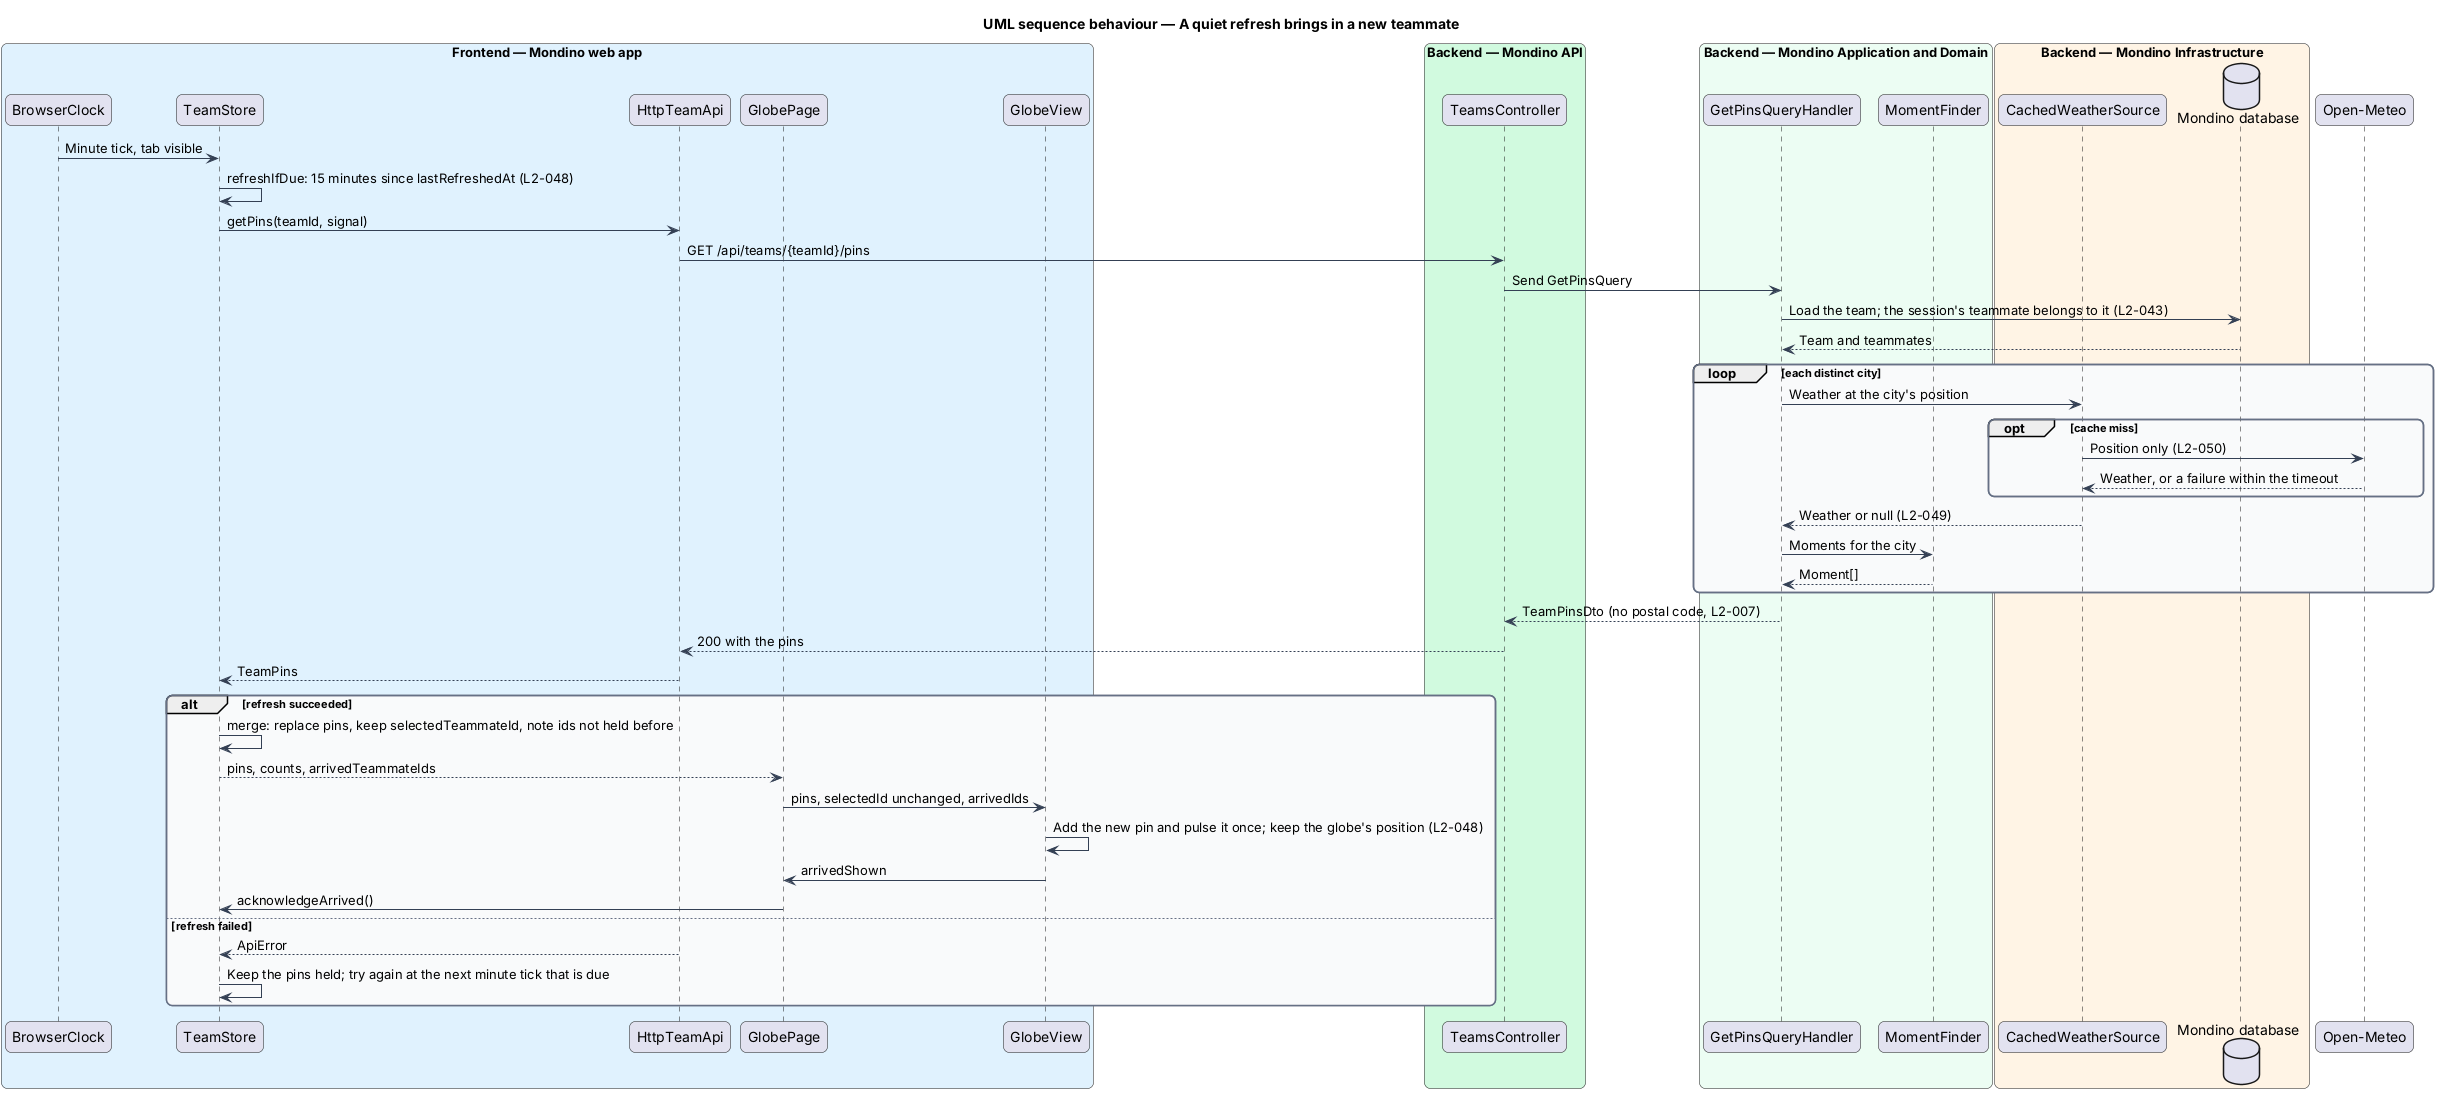

The diagram above was rendered by PlantUML. Its source (embedded in the PNG):
@startuml
title UML sequence behaviour — A quiet refresh brings in a new teammate
skinparam backgroundColor #FFFFFF
skinparam shadowing false
skinparam roundcorner 12
skinparam defaultFontName Arial
skinparam ArrowColor #344054
skinparam rectangle {
  BorderColor #344054
  FontColor #101828
}
skinparam package {
  BorderColor #667085
  FontColor #101828
  BackgroundColor #F9FAFB
}
box "Frontend — Mondino web app" #E0F2FE
  participant "BrowserClock" as clock
  participant "TeamStore" as store
  participant "HttpTeamApi" as client
  participant "GlobePage" as page
  participant "GlobeView" as globe
end box
box "Backend — Mondino API" #D1FADF
  participant "TeamsController" as controller
end box
box "Backend — Mondino Application and Domain" #ECFDF3
  participant "GetPinsQueryHandler" as handler
  participant "MomentFinder" as finder
end box
box "Backend — Mondino Infrastructure" #FFF4E5
  participant "CachedWeatherSource" as weather
  database "Mondino database" as db
end box
participant "Open-Meteo" as meteo
clock -> store : Minute tick, tab visible
store -> store : refreshIfDue: 15 minutes since lastRefreshedAt (L2-048)
store -> client : getPins(teamId, signal)
client -> controller : GET /api/teams/{teamId}/pins
controller -> handler : Send GetPinsQuery
handler -> db : Load the team; the session's teammate belongs to it (L2-043)
db --> handler : Team and teammates
loop each distinct city
  handler -> weather : Weather at the city's position
  opt cache miss
    weather -> meteo : Position only (L2-050)
    meteo --> weather : Weather, or a failure within the timeout
  end
  weather --> handler : Weather or null (L2-049)
  handler -> finder : Moments for the city
  finder --> handler : Moment[]
end
handler --> controller : TeamPinsDto (no postal code, L2-007)
controller --> client : 200 with the pins
client --> store : TeamPins
alt refresh succeeded
  store -> store : merge: replace pins, keep selectedTeammateId, note ids not held before
  store --> page : pins, counts, arrivedTeammateIds
  page -> globe : pins, selectedId unchanged, arrivedIds
  globe -> globe : Add the new pin and pulse it once; keep the globe's position (L2-048)
  globe -> page : arrivedShown
  page -> store : acknowledgeArrived()
else refresh failed
  client --> store : ApiError
  store -> store : Keep the pins held; try again at the next minute tick that is due
end
@enduml